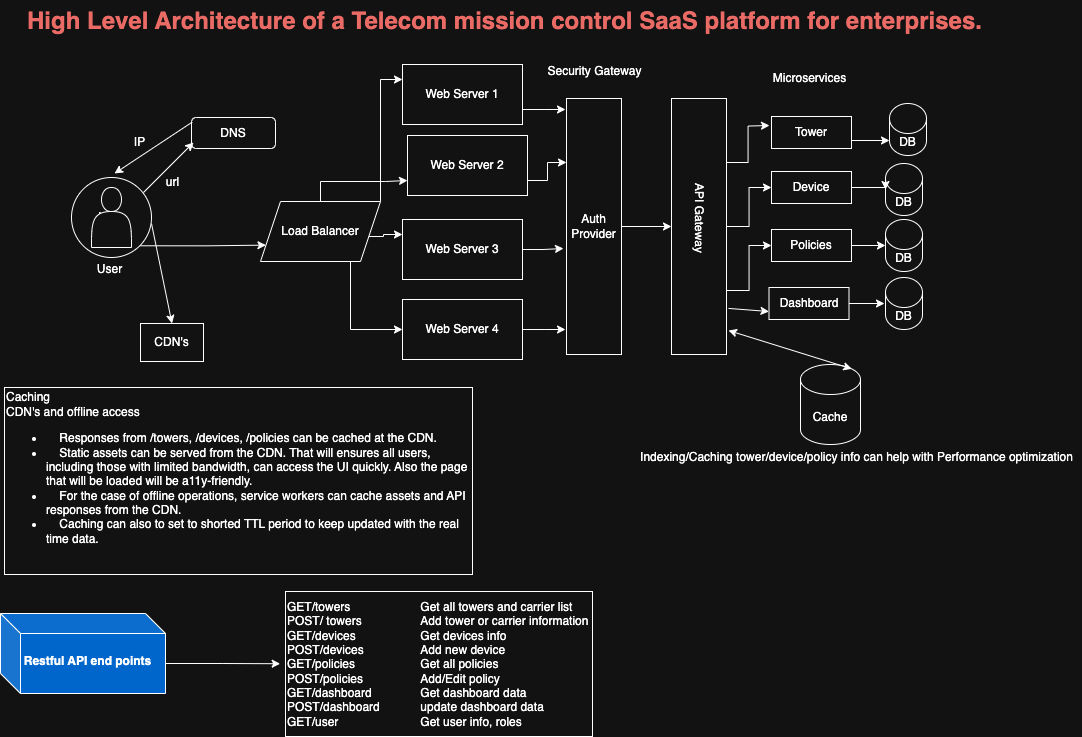

The diagram above was exported from draw.io. Its source (the exported page's mxGraphModel, read from the mxfile embedded in the PNG):
<mxGraphModel dx="1133" dy="660" grid="0" gridSize="10" guides="1" tooltips="1" connect="1" arrows="1" fold="1" page="1" pageScale="1" pageWidth="1600" pageHeight="1200" background="none" math="0" shadow="0">
  <root>
    <mxCell id="0" />
    <mxCell id="1" parent="0" />
    <mxCell id="xBqzIN0rzESJsv657L3E-26" style="edgeStyle=orthogonalEdgeStyle;rounded=0;orthogonalLoop=1;jettySize=auto;html=1;exitX=1;exitY=1;exitDx=0;exitDy=0;entryX=0;entryY=0.75;entryDx=0;entryDy=0;" parent="1" source="xBqzIN0rzESJsv657L3E-6" target="xBqzIN0rzESJsv657L3E-25" edge="1">
      <mxGeometry relative="1" as="geometry" />
    </mxCell>
    <mxCell id="xBqzIN0rzESJsv657L3E-6" value="User" style="ellipse;whiteSpace=wrap;html=1;" parent="1" vertex="1">
      <mxGeometry x="120" y="206" width="80" height="80" as="geometry" />
    </mxCell>
    <mxCell id="xBqzIN0rzESJsv657L3E-10" value="&lt;h1 style=&quot;margin-top: 0px;&quot;&gt;&lt;font style=&quot;color: light-dark(rgb(0, 0, 0), rgb(234, 107, 102));&quot;&gt;High Level Architecture of a Telecom mission control SaaS platform for enterprises.&lt;/font&gt;&lt;/h1&gt;" style="text;html=1;whiteSpace=wrap;overflow=hidden;rounded=0;" parent="1" vertex="1">
      <mxGeometry x="74" y="29" width="1027" height="60" as="geometry" />
    </mxCell>
    <mxCell id="xBqzIN0rzESJsv657L3E-14" value="DNS" style="rounded=1;whiteSpace=wrap;html=1;" parent="1" vertex="1">
      <mxGeometry x="240" y="146" width="84" height="31" as="geometry" />
    </mxCell>
    <mxCell id="xBqzIN0rzESJsv657L3E-15" value="" style="endArrow=classic;html=1;rounded=0;exitX=0.008;exitY=0.15;exitDx=0;exitDy=0;exitPerimeter=0;" parent="1" source="xBqzIN0rzESJsv657L3E-14" edge="1">
      <mxGeometry width="50" height="50" relative="1" as="geometry">
        <mxPoint x="166" y="206" as="sourcePoint" />
        <mxPoint x="163" y="202" as="targetPoint" />
      </mxGeometry>
    </mxCell>
    <mxCell id="xBqzIN0rzESJsv657L3E-16" value="" style="endArrow=classic;html=1;rounded=0;" parent="1" edge="1">
      <mxGeometry width="50" height="50" relative="1" as="geometry">
        <mxPoint x="192" y="221" as="sourcePoint" />
        <mxPoint x="242" y="171" as="targetPoint" />
      </mxGeometry>
    </mxCell>
    <mxCell id="xBqzIN0rzESJsv657L3E-17" value="IP" style="text;html=1;align=center;verticalAlign=middle;resizable=0;points=[];autosize=1;strokeColor=none;fillColor=none;" parent="1" vertex="1">
      <mxGeometry x="174" y="158" width="29" height="26" as="geometry" />
    </mxCell>
    <mxCell id="xBqzIN0rzESJsv657L3E-18" value="url" style="text;html=1;align=center;verticalAlign=middle;resizable=0;points=[];autosize=1;strokeColor=none;fillColor=none;" parent="1" vertex="1">
      <mxGeometry x="205" y="198" width="31" height="26" as="geometry" />
    </mxCell>
    <mxCell id="xBqzIN0rzESJsv657L3E-19" value="CDN's" style="rounded=0;whiteSpace=wrap;html=1;" parent="1" vertex="1">
      <mxGeometry x="189" y="352" width="63" height="38" as="geometry" />
    </mxCell>
    <mxCell id="xBqzIN0rzESJsv657L3E-24" value="" style="endArrow=classic;html=1;rounded=0;entryX=0.5;entryY=0;entryDx=0;entryDy=0;" parent="1" edge="1" target="xBqzIN0rzESJsv657L3E-19">
      <mxGeometry width="50" height="50" relative="1" as="geometry">
        <mxPoint x="200" y="252" as="sourcePoint" />
        <mxPoint x="347" y="182" as="targetPoint" />
      </mxGeometry>
    </mxCell>
    <mxCell id="xBqzIN0rzESJsv657L3E-32" style="edgeStyle=orthogonalEdgeStyle;rounded=0;orthogonalLoop=1;jettySize=auto;html=1;exitX=1;exitY=0.5;exitDx=0;exitDy=0;entryX=0;entryY=0.25;entryDx=0;entryDy=0;" parent="1" source="xBqzIN0rzESJsv657L3E-25" target="xBqzIN0rzESJsv657L3E-28" edge="1">
      <mxGeometry relative="1" as="geometry">
        <Array as="points">
          <mxPoint x="415" y="260" />
          <mxPoint x="415" y="265" />
          <mxPoint x="432" y="265" />
          <mxPoint x="432" y="263" />
        </Array>
      </mxGeometry>
    </mxCell>
    <mxCell id="xBqzIN0rzESJsv657L3E-33" style="edgeStyle=orthogonalEdgeStyle;rounded=0;orthogonalLoop=1;jettySize=auto;html=1;exitX=1;exitY=0;exitDx=0;exitDy=0;entryX=0;entryY=0.25;entryDx=0;entryDy=0;" parent="1" source="xBqzIN0rzESJsv657L3E-25" target="xBqzIN0rzESJsv657L3E-30" edge="1">
      <mxGeometry relative="1" as="geometry" />
    </mxCell>
    <mxCell id="xBqzIN0rzESJsv657L3E-34" style="edgeStyle=orthogonalEdgeStyle;rounded=0;orthogonalLoop=1;jettySize=auto;html=1;exitX=0.5;exitY=0;exitDx=0;exitDy=0;entryX=0;entryY=0.75;entryDx=0;entryDy=0;" parent="1" source="xBqzIN0rzESJsv657L3E-25" target="xBqzIN0rzESJsv657L3E-27" edge="1">
      <mxGeometry relative="1" as="geometry">
        <mxPoint x="448" y="202" as="targetPoint" />
        <Array as="points">
          <mxPoint x="369" y="210" />
          <mxPoint x="434" y="210" />
          <mxPoint x="434" y="209" />
        </Array>
      </mxGeometry>
    </mxCell>
    <mxCell id="xBqzIN0rzESJsv657L3E-35" style="edgeStyle=orthogonalEdgeStyle;rounded=0;orthogonalLoop=1;jettySize=auto;html=1;exitX=0.75;exitY=1;exitDx=0;exitDy=0;entryX=0;entryY=0.5;entryDx=0;entryDy=0;" parent="1" source="xBqzIN0rzESJsv657L3E-25" target="xBqzIN0rzESJsv657L3E-29" edge="1">
      <mxGeometry relative="1" as="geometry" />
    </mxCell>
    <mxCell id="xBqzIN0rzESJsv657L3E-25" value="Load Balancer" style="shape=parallelogram;perimeter=parallelogramPerimeter;whiteSpace=wrap;html=1;fixedSize=1;" parent="1" vertex="1">
      <mxGeometry x="309" y="230" width="120" height="60" as="geometry" />
    </mxCell>
    <mxCell id="xBqzIN0rzESJsv657L3E-56" style="edgeStyle=orthogonalEdgeStyle;rounded=0;orthogonalLoop=1;jettySize=auto;html=1;exitX=1;exitY=0.75;exitDx=0;exitDy=0;entryX=0.25;entryY=1;entryDx=0;entryDy=0;" parent="1" source="xBqzIN0rzESJsv657L3E-27" target="xBqzIN0rzESJsv657L3E-37" edge="1">
      <mxGeometry relative="1" as="geometry" />
    </mxCell>
    <mxCell id="xBqzIN0rzESJsv657L3E-27" value="Web Server 2" style="rounded=0;whiteSpace=wrap;html=1;" parent="1" vertex="1">
      <mxGeometry x="456" y="164" width="120" height="60" as="geometry" />
    </mxCell>
    <mxCell id="xBqzIN0rzESJsv657L3E-57" style="edgeStyle=orthogonalEdgeStyle;rounded=0;orthogonalLoop=1;jettySize=auto;html=1;exitX=1;exitY=0.5;exitDx=0;exitDy=0;" parent="1" source="xBqzIN0rzESJsv657L3E-28" edge="1">
      <mxGeometry relative="1" as="geometry">
        <mxPoint x="612" y="277" as="targetPoint" />
      </mxGeometry>
    </mxCell>
    <mxCell id="xBqzIN0rzESJsv657L3E-28" value="Web Server 3" style="rounded=0;whiteSpace=wrap;html=1;" parent="1" vertex="1">
      <mxGeometry x="451" y="248" width="120" height="60" as="geometry" />
    </mxCell>
    <mxCell id="xBqzIN0rzESJsv657L3E-58" style="edgeStyle=orthogonalEdgeStyle;rounded=0;orthogonalLoop=1;jettySize=auto;html=1;exitX=1;exitY=0.5;exitDx=0;exitDy=0;" parent="1" source="xBqzIN0rzESJsv657L3E-29" edge="1">
      <mxGeometry relative="1" as="geometry">
        <mxPoint x="614" y="358" as="targetPoint" />
      </mxGeometry>
    </mxCell>
    <mxCell id="xBqzIN0rzESJsv657L3E-29" value="Web Server 4" style="rounded=0;whiteSpace=wrap;html=1;" parent="1" vertex="1">
      <mxGeometry x="451" y="328" width="120" height="60" as="geometry" />
    </mxCell>
    <mxCell id="xBqzIN0rzESJsv657L3E-59" style="edgeStyle=orthogonalEdgeStyle;rounded=0;orthogonalLoop=1;jettySize=auto;html=1;exitX=1;exitY=0.75;exitDx=0;exitDy=0;" parent="1" source="xBqzIN0rzESJsv657L3E-30" edge="1">
      <mxGeometry relative="1" as="geometry">
        <mxPoint x="614" y="138" as="targetPoint" />
      </mxGeometry>
    </mxCell>
    <mxCell id="xBqzIN0rzESJsv657L3E-30" value="Web Server 1" style="rounded=0;whiteSpace=wrap;html=1;" parent="1" vertex="1">
      <mxGeometry x="451" y="93" width="120" height="60" as="geometry" />
    </mxCell>
    <mxCell id="xBqzIN0rzESJsv657L3E-60" style="edgeStyle=orthogonalEdgeStyle;rounded=0;orthogonalLoop=1;jettySize=auto;html=1;exitX=0.5;exitY=0;exitDx=0;exitDy=0;entryX=0.5;entryY=1;entryDx=0;entryDy=0;" parent="1" source="xBqzIN0rzESJsv657L3E-37" target="xBqzIN0rzESJsv657L3E-39" edge="1">
      <mxGeometry relative="1" as="geometry" />
    </mxCell>
    <mxCell id="xBqzIN0rzESJsv657L3E-37" value="Auth Provider" style="whiteSpace=wrap;html=1;direction=south;" parent="1" vertex="1">
      <mxGeometry x="615" y="127" width="55" height="256" as="geometry" />
    </mxCell>
    <mxCell id="xBqzIN0rzESJsv657L3E-38" value="Security Gateway" style="text;html=1;align=center;verticalAlign=middle;resizable=0;points=[];autosize=1;strokeColor=none;fillColor=none;" parent="1" vertex="1">
      <mxGeometry x="586.5" y="87" width="112" height="26" as="geometry" />
    </mxCell>
    <mxCell id="xBqzIN0rzESJsv657L3E-61" style="edgeStyle=orthogonalEdgeStyle;rounded=0;orthogonalLoop=1;jettySize=auto;html=1;exitX=0.25;exitY=0;exitDx=0;exitDy=0;" parent="1" source="xBqzIN0rzESJsv657L3E-39" edge="1">
      <mxGeometry relative="1" as="geometry">
        <mxPoint x="818" y="154" as="targetPoint" />
      </mxGeometry>
    </mxCell>
    <mxCell id="xBqzIN0rzESJsv657L3E-62" style="edgeStyle=orthogonalEdgeStyle;rounded=0;orthogonalLoop=1;jettySize=auto;html=1;exitX=0.5;exitY=0;exitDx=0;exitDy=0;entryX=0;entryY=0.5;entryDx=0;entryDy=0;" parent="1" source="xBqzIN0rzESJsv657L3E-39" target="xBqzIN0rzESJsv657L3E-43" edge="1">
      <mxGeometry relative="1" as="geometry" />
    </mxCell>
    <mxCell id="xBqzIN0rzESJsv657L3E-63" style="edgeStyle=orthogonalEdgeStyle;rounded=0;orthogonalLoop=1;jettySize=auto;html=1;exitX=0.75;exitY=0;exitDx=0;exitDy=0;entryX=0;entryY=0.5;entryDx=0;entryDy=0;" parent="1" source="xBqzIN0rzESJsv657L3E-39" target="xBqzIN0rzESJsv657L3E-44" edge="1">
      <mxGeometry relative="1" as="geometry" />
    </mxCell>
    <mxCell id="xBqzIN0rzESJsv657L3E-39" value="" style="whiteSpace=wrap;html=1;direction=south;" parent="1" vertex="1">
      <mxGeometry x="720" y="127" width="55" height="256" as="geometry" />
    </mxCell>
    <mxCell id="xBqzIN0rzESJsv657L3E-40" value="API Gateway" style="text;html=1;align=center;verticalAlign=middle;resizable=0;points=[];autosize=1;strokeColor=none;fillColor=none;rotation=90;" parent="1" vertex="1">
      <mxGeometry x="703.5" y="233" width="88" height="26" as="geometry" />
    </mxCell>
    <mxCell id="xBqzIN0rzESJsv657L3E-41" value="Microservices" style="text;html=1;align=center;verticalAlign=middle;resizable=0;points=[];autosize=1;strokeColor=none;fillColor=none;" parent="1" vertex="1">
      <mxGeometry x="812" y="94" width="91" height="26" as="geometry" />
    </mxCell>
    <mxCell id="xBqzIN0rzESJsv657L3E-47" style="edgeStyle=orthogonalEdgeStyle;rounded=0;orthogonalLoop=1;jettySize=auto;html=1;exitX=1;exitY=0.75;exitDx=0;exitDy=0;" parent="1" source="xBqzIN0rzESJsv657L3E-42" edge="1">
      <mxGeometry relative="1" as="geometry">
        <mxPoint x="938" y="169" as="targetPoint" />
      </mxGeometry>
    </mxCell>
    <mxCell id="xBqzIN0rzESJsv657L3E-42" value="Tower" style="whiteSpace=wrap;html=1;" parent="1" vertex="1">
      <mxGeometry x="820" y="145" width="80" height="32" as="geometry" />
    </mxCell>
    <mxCell id="xBqzIN0rzESJsv657L3E-43" value="Device" style="whiteSpace=wrap;html=1;" parent="1" vertex="1">
      <mxGeometry x="820" y="200" width="80" height="32" as="geometry" />
    </mxCell>
    <mxCell id="xBqzIN0rzESJsv657L3E-44" value="Policies" style="whiteSpace=wrap;html=1;" parent="1" vertex="1">
      <mxGeometry x="820" y="258" width="80" height="32" as="geometry" />
    </mxCell>
    <mxCell id="xBqzIN0rzESJsv657L3E-54" style="edgeStyle=orthogonalEdgeStyle;rounded=0;orthogonalLoop=1;jettySize=auto;html=1;exitX=1;exitY=0.5;exitDx=0;exitDy=0;" parent="1" source="xBqzIN0rzESJsv657L3E-45" edge="1">
      <mxGeometry relative="1" as="geometry">
        <mxPoint x="933" y="332" as="targetPoint" />
      </mxGeometry>
    </mxCell>
    <mxCell id="xBqzIN0rzESJsv657L3E-45" value="Dashboard" style="whiteSpace=wrap;html=1;" parent="1" vertex="1">
      <mxGeometry x="817.5" y="316" width="80" height="32" as="geometry" />
    </mxCell>
    <mxCell id="xBqzIN0rzESJsv657L3E-48" value="DB" style="shape=cylinder3;whiteSpace=wrap;html=1;boundedLbl=1;backgroundOutline=1;size=15;" parent="1" vertex="1">
      <mxGeometry x="938" y="132" width="37" height="52" as="geometry" />
    </mxCell>
    <mxCell id="xBqzIN0rzESJsv657L3E-49" value="DB" style="shape=cylinder3;whiteSpace=wrap;html=1;boundedLbl=1;backgroundOutline=1;size=15;" parent="1" vertex="1">
      <mxGeometry x="934" y="248" width="37" height="52" as="geometry" />
    </mxCell>
    <mxCell id="xBqzIN0rzESJsv657L3E-50" value="DB" style="shape=cylinder3;whiteSpace=wrap;html=1;boundedLbl=1;backgroundOutline=1;size=15;" parent="1" vertex="1">
      <mxGeometry x="934" y="192" width="37" height="52" as="geometry" />
    </mxCell>
    <mxCell id="xBqzIN0rzESJsv657L3E-51" value="DB" style="shape=cylinder3;whiteSpace=wrap;html=1;boundedLbl=1;backgroundOutline=1;size=15;" parent="1" vertex="1">
      <mxGeometry x="934" y="306" width="37" height="52" as="geometry" />
    </mxCell>
    <mxCell id="xBqzIN0rzESJsv657L3E-52" style="edgeStyle=orthogonalEdgeStyle;rounded=0;orthogonalLoop=1;jettySize=auto;html=1;exitX=1;exitY=0.5;exitDx=0;exitDy=0;entryX=0;entryY=0.5;entryDx=0;entryDy=0;entryPerimeter=0;" parent="1" source="xBqzIN0rzESJsv657L3E-43" target="xBqzIN0rzESJsv657L3E-50" edge="1">
      <mxGeometry relative="1" as="geometry" />
    </mxCell>
    <mxCell id="xBqzIN0rzESJsv657L3E-53" style="edgeStyle=orthogonalEdgeStyle;rounded=0;orthogonalLoop=1;jettySize=auto;html=1;exitX=1;exitY=0.5;exitDx=0;exitDy=0;entryX=0;entryY=0.5;entryDx=0;entryDy=0;entryPerimeter=0;" parent="1" source="xBqzIN0rzESJsv657L3E-44" target="xBqzIN0rzESJsv657L3E-49" edge="1">
      <mxGeometry relative="1" as="geometry" />
    </mxCell>
    <mxCell id="xBqzIN0rzESJsv657L3E-64" value="" style="endArrow=classic;html=1;rounded=0;exitX=0.82;exitY=-0.036;exitDx=0;exitDy=0;exitPerimeter=0;entryX=0;entryY=0.75;entryDx=0;entryDy=0;" parent="1" source="xBqzIN0rzESJsv657L3E-39" target="xBqzIN0rzESJsv657L3E-45" edge="1">
      <mxGeometry width="50" height="50" relative="1" as="geometry">
        <mxPoint x="767.5" y="378" as="sourcePoint" />
        <mxPoint x="817.5" y="328" as="targetPoint" />
      </mxGeometry>
    </mxCell>
    <mxCell id="xBqzIN0rzESJsv657L3E-66" value="Cache" style="shape=cylinder3;whiteSpace=wrap;html=1;boundedLbl=1;backgroundOutline=1;size=15;" parent="1" vertex="1">
      <mxGeometry x="849" y="393" width="60" height="80" as="geometry" />
    </mxCell>
    <mxCell id="xBqzIN0rzESJsv657L3E-71" value="&lt;div&gt;GET/towers&lt;span style=&quot;white-space:pre&quot;&gt;&#09;&lt;/span&gt;&amp;nbsp; &amp;nbsp; &amp;nbsp; &amp;nbsp;&amp;nbsp; &amp;nbsp; &amp;nbsp; &amp;nbsp; &amp;nbsp;Get all towers and carrier list&lt;/div&gt;&lt;div&gt;POST/ towers&lt;span style=&quot;white-space: pre;&quot;&gt;&#09;&lt;/span&gt;&lt;span style=&quot;white-space: pre;&quot;&gt;&#09;&lt;/span&gt;&lt;span style=&quot;white-space: pre;&quot;&gt;&#09;&lt;/span&gt;Add tower or carrier information&lt;/div&gt;&lt;div&gt;GET/devices&lt;span style=&quot;white-space:pre&quot;&gt;&#09;&lt;/span&gt;&amp;nbsp; &amp;nbsp; &amp;nbsp; &amp;nbsp;&lt;span style=&quot;white-space:pre&quot;&gt;&#09;&lt;/span&gt;&amp;nbsp; &amp;nbsp; &amp;nbsp; &amp;nbsp; Get devices info&lt;/div&gt;&lt;div&gt;POST/devices&lt;span style=&quot;white-space:pre&quot;&gt;&#09;&lt;/span&gt;&amp;nbsp; &amp;nbsp; &amp;nbsp; &amp;nbsp; &amp;nbsp;&amp;nbsp;&lt;span style=&quot;white-space:pre&quot;&gt;&#09;&lt;/span&gt;Add new device&lt;/div&gt;&lt;div&gt;GET/policies&lt;span style=&quot;white-space:pre&quot;&gt;&#09;&lt;/span&gt;&amp;nbsp; &amp;nbsp; &amp;nbsp; &amp;nbsp;&amp;nbsp;&lt;span style=&quot;white-space:pre&quot;&gt;&#09;&lt;/span&gt;Get all&amp;nbsp;policies&lt;/div&gt;&lt;div&gt;POST/policies&lt;span style=&quot;white-space:pre&quot;&gt;&#09;&lt;/span&gt;&amp;nbsp; &amp;nbsp; &amp;nbsp; &amp;nbsp;&lt;span style=&quot;white-space: pre;&quot;&gt;&#09;&lt;/span&gt;&lt;span style=&quot;white-space:pre&quot;&gt;&#09;&lt;/span&gt;Add/Edit policy&lt;/div&gt;&lt;div&gt;GET/dashboard&amp;nbsp;&lt;span style=&quot;white-space:pre&quot;&gt;&#09;&lt;span style=&quot;white-space: pre;&quot;&gt;&#09;&lt;/span&gt;&lt;/span&gt;Get dashboard data&amp;nbsp;&lt;/div&gt;&lt;div&gt;POST/dashboard&amp;nbsp;&lt;span style=&quot;white-space: pre;&quot;&gt;&#09;&lt;span style=&quot;white-space: pre;&quot;&gt;&#09;&lt;/span&gt;&lt;/span&gt;update dashboard data&amp;nbsp;&lt;/div&gt;&lt;div&gt;GET/user&amp;nbsp;&lt;span style=&quot;white-space: pre;&quot;&gt;&#09;&lt;/span&gt;&lt;span style=&quot;white-space: pre;&quot;&gt;&#09;&lt;/span&gt;&lt;span style=&quot;white-space: pre;&quot;&gt;&#09;&lt;/span&gt;Get user info, roles&lt;/div&gt;" style="whiteSpace=wrap;html=1;direction=south;align=left;" parent="1" vertex="1">
      <mxGeometry x="334" y="620" width="307" height="145" as="geometry" />
    </mxCell>
    <mxCell id="wk0qjqwij9T9eseiUxtf-2" style="edgeStyle=orthogonalEdgeStyle;rounded=0;orthogonalLoop=1;jettySize=auto;html=1;exitX=0;exitY=0;exitDx=165;exitDy=50;exitPerimeter=0;" edge="1" parent="1" source="xBqzIN0rzESJsv657L3E-73">
      <mxGeometry relative="1" as="geometry">
        <mxPoint x="328.66666666666674" y="692.2222222222222" as="targetPoint" />
      </mxGeometry>
    </mxCell>
    <mxCell id="xBqzIN0rzESJsv657L3E-73" value="" style="shape=cube;whiteSpace=wrap;html=1;boundedLbl=1;backgroundOutline=1;darkOpacity=0.05;darkOpacity2=0.1;fillColor=light-dark(#FFFFFF,#0066CC);" parent="1" vertex="1">
      <mxGeometry x="49" y="642" width="165" height="80" as="geometry" />
    </mxCell>
    <mxCell id="xBqzIN0rzESJsv657L3E-74" value="&lt;b&gt;Restful API end points&lt;/b&gt;" style="text;html=1;align=center;verticalAlign=middle;resizable=0;points=[];autosize=1;strokeColor=none;fillColor=none;" parent="1" vertex="1">
      <mxGeometry x="63" y="677" width="146" height="26" as="geometry" />
    </mxCell>
    <mxCell id="xBqzIN0rzESJsv657L3E-85" value="Indexing/Caching tower/device/policy info can help with Performance optimization" style="text;html=1;align=center;verticalAlign=middle;resizable=0;points=[];autosize=1;strokeColor=none;fillColor=none;" parent="1" vertex="1">
      <mxGeometry x="679" y="473" width="451" height="26" as="geometry" />
    </mxCell>
    <mxCell id="xBqzIN0rzESJsv657L3E-87" value="" style="endArrow=classic;startArrow=classic;html=1;rounded=0;exitX=0.855;exitY=0;exitDx=0;exitDy=4.35;exitPerimeter=0;" parent="1" source="xBqzIN0rzESJsv657L3E-66" edge="1">
      <mxGeometry width="50" height="50" relative="1" as="geometry">
        <mxPoint x="872" y="356" as="sourcePoint" />
        <mxPoint x="777" y="359" as="targetPoint" />
      </mxGeometry>
    </mxCell>
    <mxCell id="xBqzIN0rzESJsv657L3E-104" value="" style="shape=actor;whiteSpace=wrap;html=1;" parent="1" vertex="1">
      <mxGeometry x="140" y="216" width="40" height="60" as="geometry" />
    </mxCell>
    <mxCell id="xBqzIN0rzESJsv657L3E-105" value="User" style="text;html=1;align=center;verticalAlign=middle;resizable=0;points=[];autosize=1;strokeColor=none;fillColor=none;" parent="1" vertex="1">
      <mxGeometry x="137" y="285" width="43" height="26" as="geometry" />
    </mxCell>
    <mxCell id="wk0qjqwij9T9eseiUxtf-1" value="&lt;div&gt;Caching&amp;nbsp;&lt;/div&gt;&lt;div&gt;CDN's and offline access&lt;/div&gt;&lt;div&gt;&lt;ul&gt;&lt;li&gt;&amp;nbsp; &amp;nbsp; Responses from /towers, /devices, /policies can be cached at the CDN.&lt;/li&gt;&lt;li&gt;&amp;nbsp; &amp;nbsp; Static assets can be served from the CDN. That will ensures all users, including those with limited bandwidth, can access the UI quickly. Also the page that will be loaded will be a11y-friendly.&lt;/li&gt;&lt;li&gt;&amp;nbsp; &amp;nbsp; For the case of offline operations, service workers can cache assets and API responses from the CDN.&lt;/li&gt;&lt;li&gt;&amp;nbsp; &amp;nbsp; Caching can also to set to shorted TTL period to keep updated with the real time data.&lt;/li&gt;&lt;/ul&gt;&lt;/div&gt;&lt;div&gt;&lt;br&gt;&lt;/div&gt;" style="whiteSpace=wrap;html=1;align=left;" vertex="1" parent="1">
      <mxGeometry x="53" y="416" width="468" height="187" as="geometry" />
    </mxCell>
  </root>
</mxGraphModel>